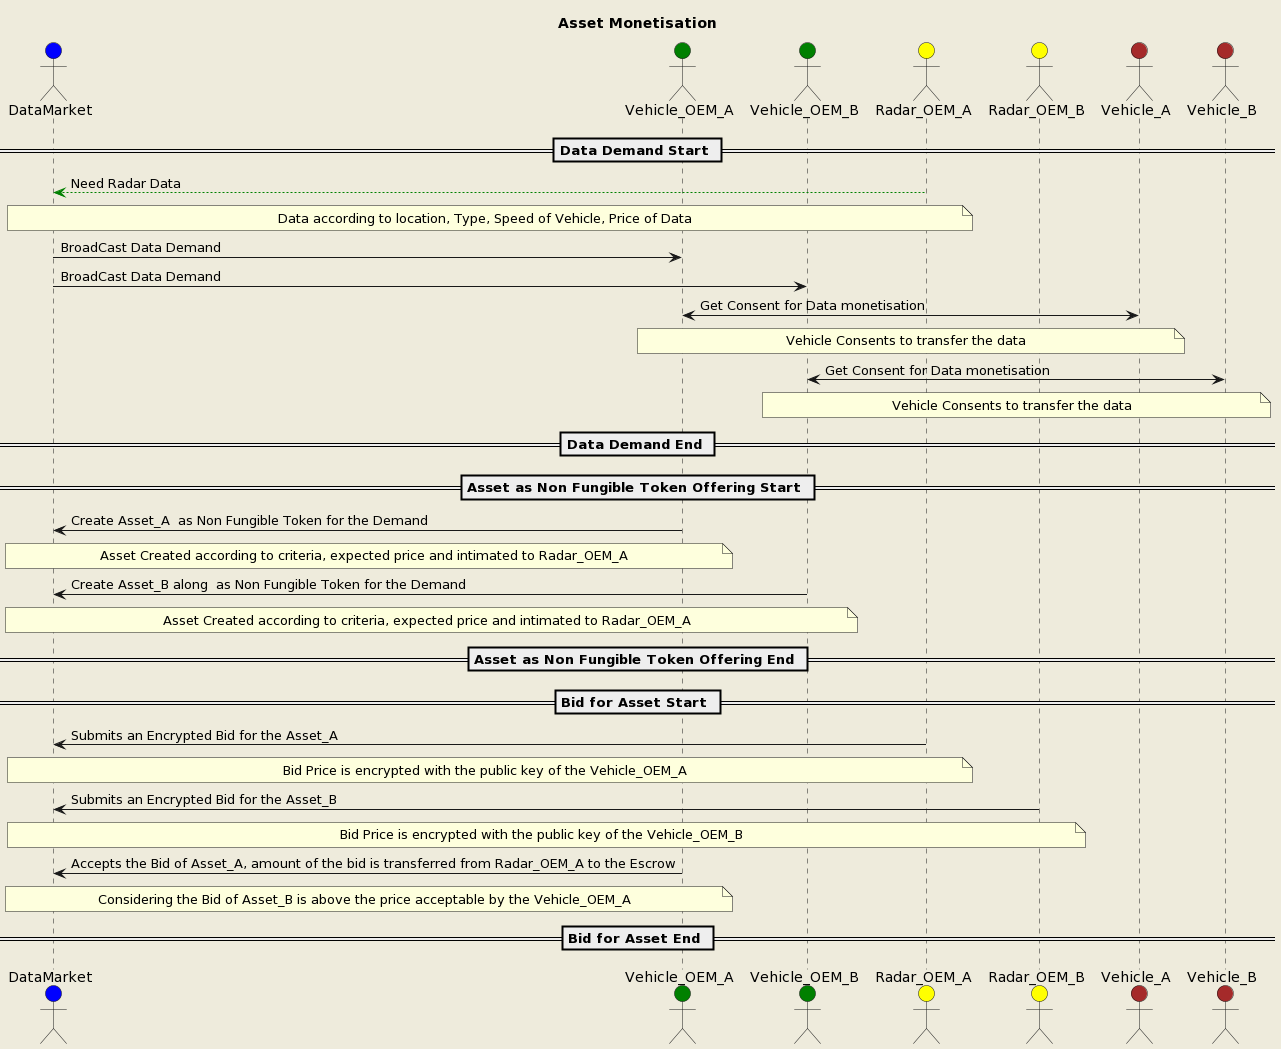

The diagram above was rendered by PlantUML. Its source (embedded in the PNG):
@startuml
skinparam backgroundColor #EEEBDC
title Asset Monetisation

actor DataMarket #blue
actor Vehicle_OEM_A #green
actor Vehicle_OEM_B #green
actor Radar_OEM_A #yellow
actor Radar_OEM_B #yellow
actor Vehicle_A #brown
actor Vehicle_B #brown

== Data Demand Start ==
Radar_OEM_A-[#green]->DataMarket:Need Radar Data
note over Radar_OEM_A,DataMarket: Data according to location, Type, Speed of Vehicle, Price of Data

DataMarket-> Vehicle_OEM_A: BroadCast Data Demand
DataMarket-> Vehicle_OEM_B: BroadCast Data Demand

Vehicle_OEM_A<-> Vehicle_A: Get Consent for Data monetisation
note over Vehicle_OEM_A,Vehicle_A: Vehicle Consents to transfer the data
Vehicle_OEM_B<-> Vehicle_B: Get Consent for Data monetisation
note over Vehicle_OEM_B,Vehicle_B: Vehicle Consents to transfer the data
== Data Demand End ==

== Asset as Non Fungible Token Offering Start ==
Vehicle_OEM_A->DataMarket:Create Asset_A  as Non Fungible Token for the Demand
note over Vehicle_OEM_A,DataMarket:Asset Created according to criteria, expected price and intimated to Radar_OEM_A
Vehicle_OEM_B->DataMarket:Create Asset_B along  as Non Fungible Token for the Demand
note over Vehicle_OEM_B,DataMarket:Asset Created according to criteria, expected price and intimated to Radar_OEM_A
== Asset as Non Fungible Token Offering End ==

== Bid for Asset Start ==
Radar_OEM_A->DataMarket: Submits an Encrypted Bid for the Asset_A
note over Radar_OEM_A,DataMarket: Bid Price is encrypted with the public key of the Vehicle_OEM_A
Radar_OEM_B->DataMarket: Submits an Encrypted Bid for the Asset_B
note over Radar_OEM_B,DataMarket: Bid Price is encrypted with the public key of the Vehicle_OEM_B
Vehicle_OEM_A->DataMarket: Accepts the Bid of Asset_A, amount of the bid is transferred from Radar_OEM_A to the Escrow
note over Vehicle_OEM_A,DataMarket: Considering the Bid of Asset_B is above the price acceptable by the Vehicle_OEM_A
== Bid for Asset End ==
@enduml